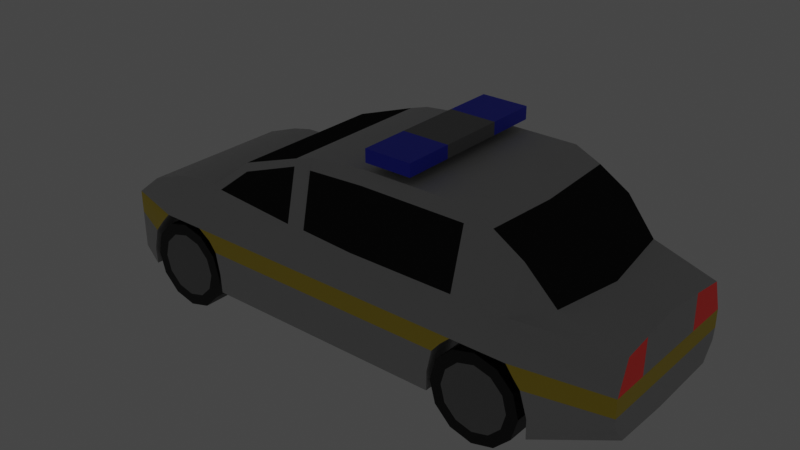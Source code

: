 # Source: police_car.blend  (saved by Blender 3.3.6; exported with 4.5.12 LTS)
import bpy
from mathutils import Matrix  # noqa: F401  (used for matrix-valued properties, if any)

bpy.ops.wm.read_factory_settings(use_empty=True)
scene = bpy.context.scene
scene.name = 'Scene'

# ---- collections
col_collection = bpy.data.collections.new('Collection'); scene.collection.children.link(col_collection)

# ---- materials (node trees are filled in below, after node groups)
mat_material_001 = bpy.data.materials.new('Material.001')
mat_material_001.use_transparent_shadow = False
mat_material_004 = bpy.data.materials.new('Material.004')
mat_material_004.use_transparent_shadow = False
mat_material_005 = bpy.data.materials.new('Material.005')
mat_material_005.use_transparent_shadow = False
mat_material_006 = bpy.data.materials.new('Material.006')
mat_material_006.use_transparent_shadow = False
mat_material_007 = bpy.data.materials.new('Material.007')
mat_material_007.use_transparent_shadow = False
mat_material_003 = bpy.data.materials.new('Material.003')
mat_material_003.use_transparent_shadow = False
mat_gray = bpy.data.materials.new('gray')
mat_gray.use_transparent_shadow = False
mat_material_002 = bpy.data.materials.new('Material.002')
mat_material_002.use_transparent_shadow = False
mat_blue = bpy.data.materials.new('blue')
mat_blue.use_transparent_shadow = False

# ---- node groups
ng_auto_smooth = bpy.data.node_groups.new('Auto Smooth', 'GeometryNodeTree')
_s = ng_auto_smooth.interface.new_socket(name='Geometry', in_out='OUTPUT', socket_type='NodeSocketGeometry')
_s = ng_auto_smooth.interface.new_socket(name='Geometry', in_out='INPUT', socket_type='NodeSocketGeometry')
_s = ng_auto_smooth.interface.new_socket(name='Angle', in_out='INPUT', socket_type='NodeSocketFloat')
_s.subtype = 'ANGLE'
_s.min_value = 0.0
_s.max_value = 3.142
ng_auto_smooth.is_modifier = True
_N = ng_auto_smooth.nodes; _L = ng_auto_smooth.links
n0 = _N.new('NodeGroupOutput'); n0.name = 'Group Output'; n0.location = (480, -100)
n1 = _N.new('NodeGroupInput'); n1.name = 'Group Input'; n1.location = (-420, -300)
n2 = _N.new('NodeGroupInput'); n2.name = 'Group Input.001'; n2.location = (-60, -100)
n3 = _N.new('GeometryNodeSetShadeSmooth'); n3.name = 'Set Shade Smooth'; n3.location = (120, -100)
n3.domain = 'EDGE'
n4 = _N.new('GeometryNodeSetShadeSmooth'); n4.name = 'Set Shade Smooth.001'; n4.location = (300, -100)
n5 = _N.new('GeometryNodeInputMeshEdgeAngle'); n5.name = 'Edge Angle'; n5.location = (-420, -220)
n6 = _N.new('GeometryNodeInputEdgeSmooth'); n6.name = 'Is Edge Smooth'; n6.location = (-60, -160)
n7 = _N.new('GeometryNodeInputShadeSmooth'); n7.name = 'Is Face Smooth'; n7.location = (-240, -340)
n8 = _N.new('FunctionNodeBooleanMath'); n8.name = 'Boolean Math'; n8.location = (-60, -220)
n9 = _N.new('FunctionNodeCompare'); n9.name = 'Compare'; n9.location = (-240, -180)
n9.operation = 'LESS_EQUAL'
_L.new(n5.outputs[0], n9.inputs[0])
_L.new(n4.outputs[0], n0.inputs[0])
_L.new(n1.outputs[1], n9.inputs[1])
_L.new(n9.outputs[0], n8.inputs[0])
_L.new(n7.outputs[0], n8.inputs[1])
_L.new(n2.outputs[0], n3.inputs[0])
_L.new(n6.outputs[0], n3.inputs[1])
_L.new(n3.outputs[0], n4.inputs[0])
_L.new(n8.outputs[0], n3.inputs[2])
n0.is_active_output = True

# ---- material node trees
mat_material_001.use_nodes = True; mat_material_001.node_tree.nodes.clear()
_N = mat_material_001.node_tree.nodes; _L = mat_material_001.node_tree.links
n0 = _N.new('ShaderNodeBsdfPrincipled'); n0.name = 'Principled BSDF'; n0.location = (10, 300)
n0.distribution = 'GGX'
n0.subsurface_method = 'RANDOM_WALK_SKIN'
n0.inputs[0].default_value = (0.4969, 0.4969, 0.4969, 1.0)
n0.inputs[3].default_value = 1.45
n0.inputs[27].default_value = (0.0, 0.0, 0.0, 1.0)
n0.inputs[28].default_value = 1.0
n1 = _N.new('ShaderNodeOutputMaterial'); n1.name = 'Material Output'; n1.location = (300, 300)
_L.new(n0.outputs[0], n1.inputs[0])
n1.is_active_output = True
mat_material_004.use_nodes = True; mat_material_004.node_tree.nodes.clear()
_N = mat_material_004.node_tree.nodes; _L = mat_material_004.node_tree.links
n0 = _N.new('ShaderNodeBsdfPrincipled'); n0.name = 'Principled BSDF'; n0.location = (10, 300)
n0.distribution = 'GGX'
n0.subsurface_method = 'RANDOM_WALK_SKIN'
n0.inputs[0].default_value = (0.02038, 0.02038, 0.02038, 1.0)
n0.inputs[2].default_value = 0.0
n0.inputs[3].default_value = 1.45
n0.inputs[13].default_value = 0.0
n0.inputs[27].default_value = (0.0, 0.0, 0.0, 1.0)
n0.inputs[28].default_value = 1.0
n1 = _N.new('ShaderNodeOutputMaterial'); n1.name = 'Material Output'; n1.location = (300, 300)
_L.new(n0.outputs[0], n1.inputs[0])
n1.is_active_output = True
mat_material_005.use_nodes = True; mat_material_005.node_tree.nodes.clear()
_N = mat_material_005.node_tree.nodes; _L = mat_material_005.node_tree.links
n0 = _N.new('ShaderNodeBsdfPrincipled'); n0.name = 'Principled BSDF'; n0.location = (10, 300)
n0.distribution = 'GGX'
n0.subsurface_method = 'RANDOM_WALK_SKIN'
n0.inputs[0].default_value = (0.8, 0.6038, 0.03945, 1.0)
n0.inputs[3].default_value = 1.45
n0.inputs[27].default_value = (0.0, 0.0, 0.0, 1.0)
n0.inputs[28].default_value = 1.0
n1 = _N.new('ShaderNodeOutputMaterial'); n1.name = 'Material Output'; n1.location = (300, 300)
_L.new(n0.outputs[0], n1.inputs[0])
n1.is_active_output = True
mat_material_006.use_nodes = True; mat_material_006.node_tree.nodes.clear()
_N = mat_material_006.node_tree.nodes; _L = mat_material_006.node_tree.links
n0 = _N.new('ShaderNodeBsdfPrincipled'); n0.name = 'Principled BSDF'; n0.location = (10, 300)
n0.distribution = 'GGX'
n0.subsurface_method = 'RANDOM_WALK_SKIN'
n0.inputs[3].default_value = 1.45
n0.inputs[28].default_value = 1.0
n1 = _N.new('ShaderNodeOutputMaterial'); n1.name = 'Material Output'; n1.location = (300, 300)
_L.new(n0.outputs[0], n1.inputs[0])
n1.is_active_output = True
mat_material_007.use_nodes = True; mat_material_007.node_tree.nodes.clear()
_N = mat_material_007.node_tree.nodes; _L = mat_material_007.node_tree.links
n0 = _N.new('ShaderNodeBsdfPrincipled'); n0.name = 'Principled BSDF'; n0.location = (10, 300)
n0.distribution = 'GGX'
n0.subsurface_method = 'RANDOM_WALK_SKIN'
n0.inputs[0].default_value = (0.8, 0.001654, 0.0, 1.0)
n0.inputs[3].default_value = 1.45
n0.inputs[27].default_value = (0.05497, 0.004377, 0.003485, 1.0)
n0.inputs[28].default_value = 1.0
n1 = _N.new('ShaderNodeOutputMaterial'); n1.name = 'Material Output'; n1.location = (300, 300)
_L.new(n0.outputs[0], n1.inputs[0])
n1.is_active_output = True
mat_material_003.use_nodes = True; mat_material_003.node_tree.nodes.clear()
_N = mat_material_003.node_tree.nodes; _L = mat_material_003.node_tree.links
n0 = _N.new('ShaderNodeBsdfPrincipled'); n0.name = 'Principled BSDF'; n0.location = (10, 300)
n0.distribution = 'GGX'
n0.subsurface_method = 'RANDOM_WALK_SKIN'
n0.inputs[0].default_value = (0.0, 0.0, 0.0, 1.0)
n0.inputs[3].default_value = 1.45
n0.inputs[27].default_value = (0.0, 0.0, 0.0, 1.0)
n0.inputs[28].default_value = 1.0
n1 = _N.new('ShaderNodeOutputMaterial'); n1.name = 'Material Output'; n1.location = (300, 300)
_L.new(n0.outputs[0], n1.inputs[0])
n1.is_active_output = True
mat_gray.use_nodes = True; mat_gray.node_tree.nodes.clear()
_N = mat_gray.node_tree.nodes; _L = mat_gray.node_tree.links
n0 = _N.new('ShaderNodeBsdfPrincipled'); n0.name = 'Principled BSDF'; n0.location = (10, 300)
n0.distribution = 'GGX'
n0.subsurface_method = 'RANDOM_WALK_SKIN'
n0.inputs[0].default_value = (0.2462, 0.2462, 0.2462, 1.0)
n0.inputs[3].default_value = 1.45
n0.inputs[27].default_value = (0.0, 0.0, 0.0, 1.0)
n0.inputs[28].default_value = 1.0
n1 = _N.new('ShaderNodeOutputMaterial'); n1.name = 'Material Output'; n1.location = (300, 300)
_L.new(n0.outputs[0], n1.inputs[0])
n1.is_active_output = True
mat_material_002.use_nodes = True; mat_material_002.node_tree.nodes.clear()
_N = mat_material_002.node_tree.nodes; _L = mat_material_002.node_tree.links
n0 = _N.new('ShaderNodeBsdfPrincipled'); n0.name = 'Principled BSDF'; n0.location = (10, 300)
n0.distribution = 'GGX'
n0.subsurface_method = 'RANDOM_WALK_SKIN'
n0.inputs[0].default_value = (0.2019, 0.2019, 0.2019, 1.0)
n0.inputs[3].default_value = 1.45
n0.inputs[27].default_value = (0.0, 0.0, 0.0, 1.0)
n0.inputs[28].default_value = 1.0
n1 = _N.new('ShaderNodeOutputMaterial'); n1.name = 'Material Output'; n1.location = (300, 300)
_L.new(n0.outputs[0], n1.inputs[0])
n1.is_active_output = True
mat_blue.use_nodes = True; mat_blue.node_tree.nodes.clear()
_N = mat_blue.node_tree.nodes; _L = mat_blue.node_tree.links
n0 = _N.new('ShaderNodeBsdfPrincipled'); n0.name = 'Principled BSDF'; n0.location = (10, 300)
n0.distribution = 'GGX'
n0.subsurface_method = 'RANDOM_WALK_SKIN'
n0.inputs[0].default_value = (0.0217, 0.03778, 0.8, 1.0)
n0.inputs[3].default_value = 1.45
n0.inputs[27].default_value = (0.0, 0.0, 0.0, 1.0)
n0.inputs[28].default_value = 1.0
n1 = _N.new('ShaderNodeOutputMaterial'); n1.name = 'Material Output'; n1.location = (300, 300)
_L.new(n0.outputs[0], n1.inputs[0])
n1.is_active_output = True

# ---- world
world_world = bpy.data.worlds.new('World'); scene.world = world_world
world_world.use_nodes = True; world_world.node_tree.nodes.clear()
_N = world_world.node_tree.nodes; _L = world_world.node_tree.links
n0 = _N.new('ShaderNodeOutputWorld'); n0.name = 'World Output'; n0.location = (300, 300)
n1 = _N.new('ShaderNodeBackground'); n1.name = 'Background'; n1.location = (10, 300)
n1.inputs[0].default_value = (0.05088, 0.05088, 0.05088, 1.0)
_L.new(n1.outputs[0], n0.inputs[0])
n0.is_active_output = True
world_world.color = (0.05088, 0.05088, 0.05088)
world_world.use_sun_shadow = False
world_world.sun_shadow_jitter_overblur = 0.0

# ---- meshes
me_cube_001 = bpy.data.meshes.new('Cube.001')
me_cube_001.from_pydata([(0.3197, -0.6713, -0.5727), (0.9675, -0.6713, -0.05986), (0.3197, 0.6483, -0.5727), (0.9675, 0.6483, -0.05986), (1.769, -1.0, -0.5727), (1.769, -0.6713, 0.2284), (1.769, 0.6483, -0.5727), (1.769, 0.6483, 0.2284), (0.3197, -0.6713, -0.8041), (0.3197, 0.6483, -0.8041), (1.552, -1.0, -0.8041), (1.552, 0.6483, -0.8041), (0.3197, -0.6713, -1.103), (0.3197, 0.6483, -1.103), (1.307, -1.0, -1.103), (1.307, 0.6483, -1.103), (0.3197, -0.6713, -1.607), (0.3197, 0.6483, -1.607), (1.184, -1.0, -1.607), (1.184, 0.6483, -1.607), (0.3197, -0.6713, -1.988), (0.3197, 0.6483, -1.988), (1.198, -1.0, -1.988), (1.198, 0.6483, -1.988), (2.273, -1.0, -0.5727), (2.273, -0.6713, 0.3388), (2.273, 0.6483, -0.5727), (2.273, 0.6483, 0.3388), (2.79, -1.0, -0.5727), (2.943, -0.6713, 0.3588), (2.79, 0.6483, -0.5727), (2.61, 0.6483, 0.3588), (5.43, -1.0, -0.5727), (5.441, -0.9175, 0.3588), (3.991, -0.6495, 1.168), (3.991, 0.6483, 1.168), (5.43, -0.6495, 1.668), (5.43, 0.6483, 1.668), (3.089, -1.0, -0.7769), (3.089, 0.6483, -0.7769), (5.43, -1.0, -0.7769), (3.266, -1.0, -1.008), (3.266, 0.6483, -1.008), (5.43, -1.0, -1.008), (3.362, -1.0, -1.512), (3.362, 0.6483, -1.512), (5.43, -1.0, -1.512), (3.389, -1.0, -1.947), (3.389, 0.6483, -1.947), (5.43, -1.0, -1.947), (5.43, 0.6483, -1.947), (7.192, -1.0, -0.5727), (7.192, -1.0, 0.3588), (7.192, -0.6495, 1.94), (7.192, 0.6483, 1.94), (7.192, -1.0, -0.7769), (7.192, -1.0, -1.008), (7.192, -1.0, -1.512), (7.192, -1.0, -1.947), (7.192, 0.6483, -1.947), (9.587, -1.0, -0.5727), (9.587, -1.0, 0.3588), (9.587, 0.6483, -0.5727), (9.587, -0.6495, 1.94), (9.587, 0.6483, 1.94), (9.37, -1.0, -0.7769), (9.37, 0.6483, -0.7769), (9.179, -1.0, -1.008), (9.179, 0.6483, -1.008), (9.07, -1.0, -1.512), (9.07, 0.6483, -1.512), (9.07, -1.0, -1.947), (9.07, 0.6483, -1.947), (10.15, -1.0, -0.5727), (10.15, -1.0, 0.3588), (10.15, 0.6483, -0.5727), (10.15, -0.6495, 1.681), (10.26, 0.6483, 1.681), (10.82, -1.0, -0.5727), (10.82, -1.0, 0.3588), (10.82, 0.6483, -0.5727), (10.82, -0.6495, 1.268), (10.93, 0.6483, 1.268), (12.86, -0.7313, -0.5791), (12.86, -0.5271, 0.1332), (12.86, 0.6483, -0.5727), (12.86, 0.6483, 0.3588), (11.48, -0.5782, 0.5294), (11.76, 0.6483, 0.5294), (10.99, -1.0, -0.8041), (10.99, 0.6483, -0.8041), (12.86, -0.7313, -0.8037), (12.86, 0.6483, -0.8041), (11.15, -1.0, -0.9946), (11.15, 0.6483, -0.9946), (12.86, -0.7313, -0.9886), (12.86, 0.6483, -0.9946), (11.32, -1.0, -1.539), (11.32, 0.6483, -1.539), (12.86, -0.6958, -1.252), (12.86, 0.6483, -1.252), (11.33, -1.0, -1.974), (11.33, 0.6483, -1.974), (12.86, -0.4598, -1.631), (12.86, 0.6483, -1.688), (0.3197, 2.246, -0.5727), (0.9675, 2.246, -0.05986), (1.769, 2.574, -0.5727), (1.769, 2.246, 0.2284), (0.3197, 2.246, -0.8041), (1.552, 2.574, -0.8041), (0.3197, 2.246, -1.103), (1.307, 2.574, -1.103), (0.3197, 2.246, -1.607), (1.184, 2.574, -1.607), (0.3197, 2.246, -1.988), (1.198, 2.574, -1.988), (2.273, 2.574, -0.5727), (2.273, 2.246, 0.3388), (2.79, 2.574, -0.5727), (2.943, 2.246, 0.3588), (5.43, 2.574, -0.5727), (5.441, 2.492, 0.3588), (3.991, 2.224, 1.168), (5.43, 2.224, 1.668), (3.089, 2.574, -0.7769), (5.43, 2.574, -0.7769), (3.266, 2.574, -1.008), (5.43, 2.574, -1.008), (3.362, 2.574, -1.512), (5.43, 2.574, -1.512), (3.389, 2.574, -1.947), (5.43, 2.574, -1.947), (7.192, 2.574, -0.5727), (7.192, 2.574, 0.3588), (7.192, 2.224, 1.94), (7.192, 2.574, -0.7769), (7.192, 2.574, -1.008), (7.192, 2.574, -1.512), (7.192, 2.574, -1.947), (9.587, 2.574, -0.5727), (9.587, 2.574, 0.3588), (9.587, 2.224, 1.94), (9.37, 2.574, -0.7769), (9.179, 2.574, -1.008), (9.07, 2.574, -1.512), (9.07, 2.574, -1.947), (10.15, 2.574, -0.5727), (10.15, 2.574, 0.3588), (10.15, 2.224, 1.681), (10.82, 2.574, -0.5727), (10.82, 2.574, 0.3588), (10.82, 2.224, 1.268), (12.86, 2.306, -0.5791), (12.86, 2.101, 0.1332), (11.48, 2.153, 0.5294), (10.99, 2.574, -0.8041), (12.86, 2.306, -0.8037), (11.15, 2.574, -0.9946), (12.86, 2.306, -0.9886), (11.32, 2.574, -1.539), (12.86, 2.27, -1.252), (11.33, 2.574, -1.974), (12.86, 2.034, -1.631), (5.879, 0.6483, 1.804), (5.879, -1.0, -1.947), (5.879, 0.6483, -1.947), (5.868, -0.9175, 0.3588), (5.879, -1.0, -0.5727), (5.879, -0.6495, 1.804), (5.879, -1.0, -1.512), (5.879, -1.0, -1.008), (5.879, -1.0, -0.7769), (5.879, 2.224, 1.804), (5.879, 2.574, -1.947), (5.868, 2.492, 0.3588), (5.879, 2.574, -0.5727), (5.879, 2.574, -0.7769), (5.879, 2.574, -1.008), (5.879, 2.574, -1.512), (0.3197, -0.1998, -0.5727), (0.3197, -0.1998, -0.8041), (0.3197, -0.1998, -1.103), (0.3197, 1.635, -0.8041), (0.3197, 1.635, -1.103), (0.3197, 1.635, -0.5727), (12.86, 1.462, 0.2393), (12.86, 1.477, -0.5759), (12.86, -0.0415, -0.5759), (12.86, -0.02663, 0.2258), (7.192, -0.7206, 1.637), (9.587, -0.7206, 1.637), (7.192, 2.295, 1.637), (9.587, 2.295, 1.637), (5.879, 2.295, 1.569), (5.879, -0.7206, 1.569), (3.222, -0.7326, 0.3588), (5.43, -0.6993, 1.516), (3.222, 2.307, 0.3588), (5.43, 2.274, 1.516), (4.059, 2.29, 1.015), (4.059, -0.7155, 1.015), (4.331, -0.8251, 0.3588), (4.331, 2.399, 0.3588)], [], [(0, 1, 3, 2, 180), (104, 102, 162, 163), (5, 4, 24, 25), (6, 4, 10, 11), (7, 3, 1, 5), (11, 10, 14, 15), (4, 0, 8, 10), (48, 45, 129, 131), (180, 2, 9, 181), (12, 182, 13, 17, 16), (181, 9, 13, 182), (10, 8, 12, 14), (64, 77, 149, 142), (18, 16, 20, 22), (14, 12, 16, 18), (92, 96, 159, 157), (15, 14, 18, 19), (21, 23, 22, 20), (7, 27, 118, 108), (19, 18, 22, 23), (16, 17, 21, 20), (23, 21, 115, 116), (4, 6, 26, 24), (7, 5, 25, 27), (166, 50, 132, 174), (29, 28, 32, 33, 202, 196), (25, 24, 28, 29), (24, 26, 30, 28), (27, 25, 29, 31), (62, 66, 143, 140), (26, 6, 107, 117), (195, 167, 52, 190), (77, 82, 152, 149), (35, 34, 36, 37), (50, 48, 131, 132), (31, 29, 34, 35), (197, 201, 202, 33), (80, 75, 147, 150), (28, 30, 39, 38), (32, 28, 38, 40), (42, 39, 125, 127), (43, 41, 44, 46), (98, 94, 158, 160), (40, 38, 41, 43), (38, 39, 42, 41), (82, 88, 155, 152), (41, 42, 45, 44), (15, 19, 114, 112), (165, 166, 59, 58), (47, 48, 50, 49), (167, 168, 51, 52), (46, 44, 47, 49), (44, 45, 48, 47), (58, 59, 72, 71), (96, 100, 161, 159), (164, 54, 135, 173), (31, 35, 123, 120), (56, 57, 69, 67), (190, 52, 61, 191), (183, 185, 105, 109), (70, 72, 146, 145), (171, 170, 57, 56), (172, 171, 56, 55), (168, 172, 55, 51), (170, 165, 58, 57), (164, 169, 53, 54), (88, 86, 186, 154, 155), (64, 63, 76, 77), (63, 191, 61, 74, 76), (62, 60, 65, 66), (66, 65, 67, 68), (68, 67, 69, 70), (70, 69, 71, 72), (51, 55, 65, 60), (17, 13, 184, 111, 113), (52, 51, 60, 61), (57, 58, 71, 69), (3, 7, 108, 106), (54, 53, 63, 64), (55, 56, 67, 65), (90, 80, 150, 156), (45, 42, 127, 129), (35, 37, 124, 123), (85, 92, 157, 153, 187), (6, 11, 110, 107), (61, 60, 73, 74), (60, 62, 75, 73), (82, 81, 87, 88), (81, 79, 87), (74, 73, 78, 79), (73, 75, 80, 78), (76, 74, 79, 81), (77, 76, 81, 82), (188, 189, 84, 83), (84, 189, 86, 88, 87), (68, 70, 145, 144), (30, 26, 117, 119), (79, 78, 83, 84), (85, 188, 83, 91, 92), (2, 3, 106, 105, 185), (21, 17, 113, 115), (78, 80, 90, 89), (83, 78, 89, 91), (95, 93, 97, 99), (89, 90, 94, 93), (91, 89, 93, 95), (92, 91, 95, 96), (27, 31, 120, 118), (96, 95, 99, 100), (54, 64, 142, 135), (93, 94, 98, 97), (101, 102, 104, 103), (97, 98, 102, 101), (99, 97, 101, 103), (100, 99, 103, 104), (108, 107, 106), (105, 107, 110, 109), (109, 110, 112, 111), (111, 112, 114, 113), (113, 114, 116, 115), (117, 118, 120, 119), (107, 108, 118, 117), (178, 177, 136, 137), (119, 121, 126, 125), (119, 120, 198, 203, 122, 121), (124, 199, 200, 123), (125, 126, 128, 127), (177, 176, 133, 136), (194, 173, 135, 192), (129, 130, 132, 131), (127, 128, 130, 129), (136, 133, 140, 143), (138, 137, 144, 145), (133, 134, 141, 140), (174, 179, 138, 139), (176, 175, 134, 133), (179, 178, 137, 138), (139, 138, 145, 146), (137, 136, 143, 144), (192, 135, 142, 193), (148, 149, 152, 151), (147, 148, 151, 150), (140, 141, 148, 147), (141, 193, 142, 149, 148), (150, 151, 154, 153), (156, 157, 159, 158), (150, 153, 157, 156), (160, 161, 163, 162), (158, 159, 161, 160), (72, 59, 139, 146), (11, 15, 112, 110), (94, 90, 156, 158), (184, 183, 109, 111), (66, 68, 144, 143), (75, 62, 140, 147), (100, 104, 163, 161), (186, 187, 153, 154), (39, 30, 119, 125), (102, 98, 160, 162), (19, 23, 116, 114), (152, 155, 151), (154, 151, 155), (84, 87, 79), (4, 5, 1), (1, 0, 4), (105, 106, 107), (130, 128, 178, 179), (121, 122, 175, 176), (132, 130, 179, 174), (122, 199, 124, 173, 194, 175), (126, 121, 176, 177), (128, 126, 177, 178), (37, 36, 169, 164), (46, 49, 165, 170), (32, 40, 172, 168), (40, 43, 171, 172), (43, 46, 170, 171), (37, 164, 173, 124), (33, 32, 168, 167), (49, 50, 166, 165), (36, 197, 33, 167, 195, 169), (59, 166, 174, 139), (13, 9, 183, 184), (9, 2, 185, 183), (8, 181, 182, 12), (0, 180, 181, 8), (86, 85, 187, 186), (85, 86, 189, 188), (134, 192, 193, 141), (175, 194, 192, 134), (53, 190, 191, 63), (169, 195, 190, 53), (196, 202, 201), (198, 120, 123, 200), (36, 34, 201, 197), (196, 201, 34, 29), (122, 203, 200, 199), (203, 198, 200)])
me_cube_001.polygons.foreach_set('use_smooth', [True] * 198)
me_cube_001.polygons.foreach_set('material_index', [0, 0, 0, 0, 0, 0, 2, 0, 0, 0, 0, 2, 0, 0, 0, 2, 0, 0, 0, 0, 0, 0, 0, 0, 0, 0, 0, 0, 0, 0, 0, 1, 1, 1, 0, 1, 1, 0, 0, 2, 0, 0, 0, 2, 0, 1, 0, 0, 0, 0, 0, 0, 0, 0, 0, 0, 1, 0, 1, 3, 0, 0, 2, 2, 0, 0, 0, 0, 0, 0, 0, 0, 0, 2, 0, 0, 0, 0, 0, 2, 0, 0, 1, 2, 0, 0, 0, 1, 0, 0, 0, 0, 1, 4, 0, 0, 0, 0, 2, 0, 0, 0, 2, 0, 0, 2, 2, 0, 0, 0, 0, 0, 0, 0, 0, 0, 2, 2, 0, 0, 0, 0, 2, 2, 0, 0, 2, 2, 0, 0, 0, 2, 0, 0, 0, 0, 0, 0, 2, 0, 0, 0, 0, 0, 0, 2, 2, 0, 0, 0, 0, 0, 3, 0, 0, 0, 4, 0, 0, 0, 0, 0, 0, 0, 0, 0, 0, 0, 0, 0, 2, 2, 0, 0, 2, 2, 0, 0, 0, 0, 0, 0, 0, 0, 3, 3, 0, 0, 1, 1, 0, 0, 1, 0, 0, 0, 1, 1])
_k = {(4, 10): 1.0, (10, 14): 1.0, (14, 18): 1.0, (18, 22): 1.0, (4, 24): 1.0, (24, 28): 1.0, (28, 38): 1.0, (38, 41): 1.0, (41, 44): 1.0, (44, 47): 1.0, (88, 155): 1.0, (60, 65): 1.0, (65, 67): 1.0, (67, 69): 1.0, (69, 71): 1.0, (60, 73): 1.0, (73, 78): 1.0, (87, 88): 1.0, (78, 89): 1.0, (89, 93): 1.0, (93, 97): 1.0, (97, 101): 1.0, (107, 110): 1.0, (110, 112): 1.0, (112, 114): 1.0, (114, 116): 1.0, (107, 117): 1.0, (117, 119): 1.0, (119, 125): 1.0, (125, 127): 1.0, (127, 129): 1.0, (129, 131): 1.0, (140, 143): 1.0, (143, 144): 1.0, (144, 145): 1.0, (145, 146): 1.0, (140, 147): 1.0, (147, 150): 1.0, (150, 156): 1.0, (156, 158): 1.0, (158, 160): 1.0, (160, 162): 1.0}
me_cube_001.attributes.new('crease_edge', 'FLOAT', 'EDGE').data.foreach_set('value', [_k.get((min(e.vertices), max(e.vertices)), 0.0) for e in me_cube_001.edges])
_uv = me_cube_001.uv_layers.new(name='UVMap')
_uv.uv.foreach_set('vector', [0.375, 0.0, 0.625, 0.0, 0.625, 0.25, 0.375, 0.25, 0.375, 0.125, 0.375, 0.5, 0.375, 0.5, 0.375, 0.5, 0.375, 0.5, 0.625, 0.75, 0.375, 0.75, 0.375, 0.75, 0.625, 0.75, 0.375, 0.5, 0.375, 0.75, 0.375, 0.75, 0.375, 0.5, 0.625, 0.5, 0.875, 0.5, 0.875, 0.75, 0.625, 0.75, 0.375, 0.5, 0.375, 0.75, 0.375, 0.75, 0.375, 0.5, 0.375, 0.75, 0.375, 1.0, 0.375, 1.0, 0.375, 0.75, 0.375, 0.5, 0.375, 0.5, 0.375, 0.5, 0.375, 0.5, 0.375, 0.125, 0.375, 0.25, 0.375, 0.25, 0.375, 0.125, 0.375, 0.0, 0.375, 0.125, 0.375, 0.25, 0.375, 0.25, 0.375, 0.0, 0.375, 0.125, 0.375, 0.25, 0.375, 0.25, 0.375, 0.125, 0.375, 0.75, 0.375, 1.0, 0.375, 1.0, 0.375, 0.75, 0.625, 0.5, 0.625, 0.5, 0.625, 0.5, 0.625, 0.5, 0.375, 0.75, 0.375, 1.0, 0.375, 1.0, 0.375, 0.75, 0.375, 0.75, 0.375, 1.0, 0.375, 1.0, 0.375, 0.75, 0.375, 0.5, 0.375, 0.5, 0.375, 0.5, 0.375, 0.5, 0.375, 0.5, 0.375, 0.75, 0.375, 0.75, 0.375, 0.5, 0.125, 0.5, 0.375, 0.5, 0.375, 0.75, 0.125, 0.75, 0.625, 0.5, 0.625, 0.5, 0.625, 0.5, 0.625, 0.5, 0.375, 0.5, 0.375, 0.75, 0.375, 0.75, 0.375, 0.5, 0.375, 0.0, 0.375, 0.25, 0.375, 0.25, 0.375, 0.0, 0.375, 0.5, 0.125, 0.5, 0.125, 0.5, 0.375, 0.5, 0.375, 0.75, 0.375, 0.5, 0.375, 0.5, 0.375, 0.75, 0.625, 0.5, 0.625, 0.75, 0.625, 0.75, 0.625, 0.5, 0.375, 0.5, 0.375, 0.5, 0.375, 0.5, 0.375, 0.5, 0.625, 0.75, 0.375, 0.75, 0.375, 0.75, 0.625, 0.75, 0.625, 0.75, 0.625, 0.75, 0.625, 0.75, 0.375, 0.75, 0.375, 0.75, 0.625, 0.75, 0.375, 0.75, 0.375, 0.5, 0.375, 0.5, 0.375, 0.75, 0.625, 0.5, 0.625, 0.75, 0.625, 0.75, 0.625, 0.5, 0.375, 0.5, 0.375, 0.5, 0.375, 0.5, 0.375, 0.5, 0.375, 0.5, 0.375, 0.5, 0.375, 0.5, 0.375, 0.5, 0.625, 0.75, 0.625, 0.75, 0.625, 0.75, 0.625, 0.75, 0.625, 0.5, 0.625, 0.5, 0.625, 0.5, 0.625, 0.5, 0.625, 0.5, 0.625, 0.75, 0.625, 0.75, 0.625, 0.5, 0.375, 0.5, 0.375, 0.5, 0.375, 0.5, 0.375, 0.5, 0.625, 0.5, 0.625, 0.75, 0.625, 0.75, 0.625, 0.5, 0.625, 0.75, 0.625, 0.75, 0.625, 0.75, 0.625, 0.75, 0.375, 0.5, 0.375, 0.5, 0.375, 0.5, 0.375, 0.5, 0.375, 0.75, 0.375, 0.5, 0.375, 0.5, 0.375, 0.75, 0.375, 0.75, 0.375, 0.75, 0.375, 0.75, 0.375, 0.75, 0.375, 0.5, 0.375, 0.5, 0.375, 0.5, 0.375, 0.5, 0.375, 0.75, 0.375, 0.75, 0.375, 0.75, 0.375, 0.75, 0.375, 0.5, 0.375, 0.5, 0.375, 0.5, 0.375, 0.5, 0.375, 0.75, 0.375, 0.75, 0.375, 0.75, 0.375, 0.75, 0.375, 0.75, 0.375, 0.5, 0.375, 0.5, 0.375, 0.75, 0.625, 0.5, 0.625, 0.5, 0.625, 0.5, 0.625, 0.5, 0.375, 0.75, 0.375, 0.5, 0.375, 0.5, 0.375, 0.75, 0.375, 0.5, 0.375, 0.5, 0.375, 0.5, 0.375, 0.5, 0.375, 0.75, 0.375, 0.5, 0.375, 0.5, 0.375, 0.75, 0.375, 0.75, 0.375, 0.5, 0.375, 0.5, 0.375, 0.75, 0.625, 0.75, 0.375, 0.75, 0.375, 0.75, 0.625, 0.75, 0.375, 0.75, 0.375, 0.75, 0.375, 0.75, 0.375, 0.75, 0.375, 0.75, 0.375, 0.5, 0.375, 0.5, 0.375, 0.75, 0.375, 0.75, 0.375, 0.5, 0.375, 0.5, 0.375, 0.75, 0.375, 0.5, 0.375, 0.5, 0.375, 0.5, 0.375, 0.5, 0.625, 0.5, 0.625, 0.5, 0.625, 0.5, 0.625, 0.5, 0.625, 0.5, 0.625, 0.5, 0.625, 0.5, 0.625, 0.5, 0.375, 0.75, 0.375, 0.75, 0.375, 0.75, 0.375, 0.75, 0.625, 0.75, 0.625, 0.75, 0.625, 0.75, 0.625, 0.75, 0.375, 0.25, 0.375, 0.25, 0.375, 0.25, 0.375, 0.25, 0.375, 0.5, 0.375, 0.5, 0.375, 0.5, 0.375, 0.5, 0.375, 0.75, 0.375, 0.75, 0.375, 0.75, 0.375, 0.75, 0.375, 0.75, 0.375, 0.75, 0.375, 0.75, 0.375, 0.75, 0.375, 0.75, 0.375, 0.75, 0.375, 0.75, 0.375, 0.75, 0.375, 0.75, 0.375, 0.75, 0.375, 0.75, 0.375, 0.75, 0.625, 0.5, 0.625, 0.75, 0.625, 0.75, 0.625, 0.5, 0.625, 0.5, 0.625, 0.5, 0.625, 0.5, 0.625, 0.5, 0.625, 0.5, 0.625, 0.5, 0.625, 0.75, 0.625, 0.75, 0.625, 0.5, 0.625, 0.75, 0.625, 0.75, 0.625, 0.75, 0.625, 0.75, 0.625, 0.75, 0.375, 0.5, 0.375, 0.75, 0.375, 0.75, 0.375, 0.5, 0.375, 0.5, 0.375, 0.75, 0.375, 0.75, 0.375, 0.5, 0.375, 0.5, 0.375, 0.75, 0.375, 0.75, 0.375, 0.5, 0.375, 0.5, 0.375, 0.75, 0.375, 0.75, 0.375, 0.5, 0.375, 0.75, 0.375, 0.75, 0.375, 0.75, 0.375, 0.75, 0.375, 0.25, 0.375, 0.25, 0.375, 0.25, 0.375, 0.25, 0.375, 0.25, 0.625, 0.75, 0.375, 0.75, 0.375, 0.75, 0.625, 0.75, 0.375, 0.75, 0.375, 0.75, 0.375, 0.75, 0.375, 0.75, 0.875, 0.5, 0.625, 0.5, 0.625, 0.5, 0.875, 0.5, 0.625, 0.5, 0.625, 0.75, 0.625, 0.75, 0.625, 0.5, 0.375, 0.75, 0.375, 0.75, 0.375, 0.75, 0.375, 0.75, 0.375, 0.5, 0.375, 0.5, 0.375, 0.5, 0.375, 0.5, 0.375, 0.5, 0.375, 0.5, 0.375, 0.5, 0.375, 0.5, 0.625, 0.5, 0.625, 0.5, 0.625, 0.5, 0.625, 0.5, 0.375, 0.5, 0.375, 0.5, 0.375, 0.5, 0.375, 0.5, 0.375, 0.5, 0.375, 0.5, 0.375, 0.5, 0.375, 0.5, 0.375, 0.5, 0.625, 0.75, 0.375, 0.75, 0.375, 0.75, 0.625, 0.75, 0.375, 0.75, 0.375, 0.5, 0.375, 0.5, 0.375, 0.75, 0.625, 0.5, 0.625, 0.75, 0.625, 0.75, 0.625, 0.5, 0.625, 0.75, 0.625, 0.75, 0.625, 0.75, 0.625, 0.75, 0.375, 0.75, 0.375, 0.75, 0.625, 0.75, 0.375, 0.75, 0.375, 0.5, 0.375, 0.5, 0.375, 0.75, 0.625, 0.75, 0.625, 0.75, 0.625, 0.75, 0.625, 0.75, 0.625, 0.5, 0.625, 0.75, 0.625, 0.75, 0.625, 0.5, 0.375, 0.625, 0.625, 0.625, 0.625, 0.75, 0.375, 0.75, 0.625, 0.75, 0.625, 0.625, 0.625, 0.5, 0.625, 0.5, 0.625, 0.75, 0.375, 0.5, 0.375, 0.5, 0.375, 0.5, 0.375, 0.5, 0.375, 0.5, 0.375, 0.5, 0.375, 0.5, 0.375, 0.5, 0.625, 0.75, 0.375, 0.75, 0.375, 0.75, 0.625, 0.75, 0.375, 0.5, 0.375, 0.625, 0.375, 0.75, 0.375, 0.75, 0.375, 0.5, 0.375, 0.25, 0.625, 0.25, 0.625, 0.25, 0.375, 0.25, 0.375, 0.25, 0.375, 0.25, 0.375, 0.25, 0.375, 0.25, 0.375, 0.25, 0.375, 0.75, 0.375, 0.5, 0.375, 0.5, 0.375, 0.75, 0.375, 0.75, 0.375, 0.75, 0.375, 0.75, 0.375, 0.75, 0.375, 0.75, 0.375, 0.75, 0.375, 0.75, 0.375, 0.75, 0.375, 0.75, 0.375, 0.5, 0.375, 0.5, 0.375, 0.75, 0.375, 0.75, 0.375, 0.75, 0.375, 0.75, 0.375, 0.75, 0.375, 0.5, 0.375, 0.75, 0.375, 0.75, 0.375, 0.5, 0.625, 0.5, 0.625, 0.5, 0.625, 0.5, 0.625, 0.5, 0.375, 0.5, 0.375, 0.75, 0.375, 0.75, 0.375, 0.5, 0.625, 0.5, 0.625, 0.5, 0.625, 0.5, 0.625, 0.5, 0.375, 0.75, 0.375, 0.5, 0.375, 0.5, 0.375, 0.75, 0.375, 0.75, 0.375, 0.5, 0.375, 0.5, 0.375, 0.75, 0.375, 0.75, 0.375, 0.5, 0.375, 0.5, 0.375, 0.75, 0.375, 0.75, 0.375, 0.75, 0.375, 0.75, 0.375, 0.75, 0.375, 0.5, 0.375, 0.75, 0.375, 0.75, 0.375, 0.5, 0.625, 0.5, 0.375, 0.5, 0.875, 0.5, 0.375, 0.25, 0.375, 0.5, 0.375, 0.5, 0.375, 0.25, 0.375, 0.25, 0.375, 0.5, 0.375, 0.5, 0.375, 0.25, 0.375, 0.25, 0.375, 0.5, 0.375, 0.5, 0.375, 0.25, 0.375, 0.25, 0.375, 0.5, 0.375, 0.5, 0.375, 0.25, 0.375, 0.5, 0.625, 0.5, 0.625, 0.5, 0.375, 0.5, 0.375, 0.5, 0.625, 0.5, 0.625, 0.5, 0.375, 0.5, 0.375, 0.5, 0.375, 0.5, 0.375, 0.5, 0.375, 0.5, 0.375, 0.5, 0.375, 0.5, 0.375, 0.5, 0.375, 0.5, 0.375, 0.5, 0.625, 0.5, 0.625, 0.5, 0.625, 0.5, 0.625, 0.5, 0.375, 0.5, 0.625, 0.5, 0.625, 0.5, 0.625, 0.5, 0.625, 0.5, 0.375, 0.5, 0.375, 0.5, 0.375, 0.5, 0.375, 0.5, 0.375, 0.5, 0.375, 0.5, 0.375, 0.5, 0.375, 0.5, 0.625, 0.5, 0.625, 0.5, 0.625, 0.5, 0.625, 0.5, 0.375, 0.5, 0.375, 0.5, 0.375, 0.5, 0.375, 0.5, 0.375, 0.5, 0.375, 0.5, 0.375, 0.5, 0.375, 0.5, 0.375, 0.5, 0.375, 0.5, 0.375, 0.5, 0.375, 0.5, 0.375, 0.5, 0.375, 0.5, 0.375, 0.5, 0.375, 0.5, 0.375, 0.5, 0.625, 0.5, 0.625, 0.5, 0.375, 0.5, 0.375, 0.5, 0.375, 0.5, 0.375, 0.5, 0.375, 0.5, 0.375, 0.5, 0.625, 0.5, 0.625, 0.5, 0.375, 0.5, 0.375, 0.5, 0.375, 0.5, 0.375, 0.5, 0.375, 0.5, 0.375, 0.5, 0.375, 0.5, 0.375, 0.5, 0.375, 0.5, 0.375, 0.5, 0.375, 0.5, 0.375, 0.5, 0.375, 0.5, 0.625, 0.5, 0.625, 0.5, 0.625, 0.5, 0.625, 0.5, 0.625, 0.5, 0.625, 0.5, 0.625, 0.5, 0.625, 0.5, 0.375, 0.5, 0.625, 0.5, 0.625, 0.5, 0.375, 0.5, 0.375, 0.5, 0.625, 0.5, 0.625, 0.5, 0.375, 0.5, 0.625, 0.5, 0.625, 0.5, 0.625, 0.5, 0.625, 0.5, 0.625, 0.5, 0.375, 0.5, 0.625, 0.5, 0.625, 0.5, 0.375, 0.5, 0.375, 0.5, 0.375, 0.5, 0.375, 0.5, 0.375, 0.5, 0.375, 0.5, 0.375, 0.5, 0.375, 0.5, 0.375, 0.5, 0.375, 0.5, 0.375, 0.5, 0.375, 0.5, 0.375, 0.5, 0.375, 0.5, 0.375, 0.5, 0.375, 0.5, 0.375, 0.5, 0.375, 0.5, 0.375, 0.5, 0.375, 0.5, 0.375, 0.5, 0.375, 0.5, 0.375, 0.5, 0.375, 0.5, 0.375, 0.5, 0.375, 0.5, 0.375, 0.5, 0.375, 0.5, 0.375, 0.5, 0.375, 0.25, 0.375, 0.25, 0.375, 0.25, 0.375, 0.25, 0.375, 0.5, 0.375, 0.5, 0.375, 0.5, 0.375, 0.5, 0.375, 0.5, 0.375, 0.5, 0.375, 0.5, 0.375, 0.5, 0.375, 0.5, 0.375, 0.5, 0.375, 0.5, 0.375, 0.5, 0.625, 0.5, 0.375, 0.5, 0.375, 0.5, 0.625, 0.5, 0.375, 0.5, 0.375, 0.5, 0.375, 0.5, 0.375, 0.5, 0.375, 0.5, 0.375, 0.5, 0.375, 0.5, 0.375, 0.5, 0.375, 0.5, 0.375, 0.5, 0.375, 0.5, 0.375, 0.5, 0.625, 0.5, 0.625, 0.5, 0.625, 0.5, 0.625, 0.5, 0.625, 0.5, 0.625, 0.5, 0.625, 0.75, 0.625, 0.75, 0.625, 0.75, 0.375, 0.75, 0.625, 0.75, 0.875, 0.75, 0.875, 0.75, 0.375, 1.0, 0.375, 0.75, 0.375, 0.25, 0.875, 0.5, 0.375, 0.5, 0.375, 0.5, 0.375, 0.5, 0.375, 0.5, 0.375, 0.5, 0.375, 0.5, 0.625, 0.5, 0.625, 0.5, 0.375, 0.5, 0.375, 0.5, 0.375, 0.5, 0.375, 0.5, 0.375, 0.5, 0.625, 0.5, 0.625, 0.5, 0.625, 0.5, 0.625, 0.5, 0.625, 0.5, 0.625, 0.5, 0.375, 0.5, 0.375, 0.5, 0.375, 0.5, 0.375, 0.5, 0.375, 0.5, 0.375, 0.5, 0.375, 0.5, 0.375, 0.5, 0.625, 0.5, 0.625, 0.75, 0.625, 0.75, 0.625, 0.5, 0.375, 0.75, 0.375, 0.75, 0.375, 0.75, 0.375, 0.75, 0.375, 0.75, 0.375, 0.75, 0.375, 0.75, 0.375, 0.75, 0.375, 0.75, 0.375, 0.75, 0.375, 0.75, 0.375, 0.75, 0.375, 0.75, 0.375, 0.75, 0.375, 0.75, 0.375, 0.75, 0.625, 0.5, 0.625, 0.5, 0.625, 0.5, 0.625, 0.5, 0.625, 0.75, 0.375, 0.75, 0.375, 0.75, 0.625, 0.75, 0.375, 0.75, 0.375, 0.5, 0.375, 0.5, 0.375, 0.75, 0.625, 0.75, 0.625, 0.75, 0.625, 0.75, 0.625, 0.75, 0.625, 0.75, 0.625, 0.75, 0.375, 0.5, 0.375, 0.5, 0.375, 0.5, 0.375, 0.5, 0.375, 0.25, 0.375, 0.25, 0.375, 0.25, 0.375, 0.25, 0.375, 0.25, 0.375, 0.25, 0.375, 0.25, 0.375, 0.25, 0.375, 0.0, 0.375, 0.125, 0.375, 0.125, 0.375, 0.0, 0.375, 0.0, 0.375, 0.125, 0.375, 0.125, 0.375, 0.0, 0.625, 0.5, 0.375, 0.5, 0.375, 0.5, 0.625, 0.5, 0.375, 0.5, 0.625, 0.5, 0.625, 0.625, 0.375, 0.625, 0.625, 0.5, 0.625, 0.5, 0.625, 0.5, 0.625, 0.5, 0.625, 0.5, 0.625, 0.5, 0.625, 0.5, 0.625, 0.5, 0.625, 0.75, 0.625, 0.75, 0.625, 0.75, 0.625, 0.75, 0.625, 0.75, 0.625, 0.75, 0.625, 0.75, 0.625, 0.75, 0.625, 0.75, 0.625, 0.75, 0.625, 0.75, 0.625, 0.5, 0.625, 0.5, 0.625, 0.5, 0.625, 0.5, 0.625, 0.75, 0.625, 0.75, 0.625, 0.75, 0.625, 0.75, 0.625, 0.75, 0.625, 0.75, 0.625, 0.75, 0.625, 0.75, 0.625, 0.5, 0.625, 0.5, 0.625, 0.5, 0.625, 0.5, 0.625, 0.5, 0.625, 0.5, 0.625, 0.5])
me_cube_001.materials.append(mat_material_001)
me_cube_001.materials.append(mat_material_004)
me_cube_001.materials.append(mat_material_005)
me_cube_001.materials.append(mat_material_006)
me_cube_001.materials.append(mat_material_007)
me_cube_001.update()
me_cylinder_001 = bpy.data.meshes.new('Cylinder.001')
me_cylinder_001.from_pydata([(0.0, 1.0, 0.4176), (0.0, 1.0, 1.0), (0.5, 0.866, 0.4176), (0.5, 0.866, 1.0), (0.866, 0.5, 0.4176), (0.866, 0.5, 1.0), (1.0, 9.258e-08, 0.4176), (1.0, 0.0, 1.0), (0.866, -0.5, 0.4176), (0.866, -0.5, 1.0), (0.5, -0.866, 0.4176), (0.5, -0.866, 1.0), (0.0, -1.0, 0.4176), (0.0, -1.0, 1.0), (-0.5, -0.866, 0.4176), (-0.5, -0.866, 1.0), (-0.866, -0.5, 0.4176), (-0.866, -0.5, 1.0), (-1.0, 9.258e-08, 0.4176), (-1.0, 0.0, 1.0), (-0.866, 0.5, 0.4176), (-0.866, 0.5, 1.0), (-0.5, 0.866, 0.4176), (-0.5, 0.866, 1.0), (0.3701, 0.6411, 1.0), (-7.66e-08, 0.7402, 1.0), (0.6411, 0.3701, 1.0), (0.7402, 3.097e-08, 1.0), (0.6411, -0.3701, 1.0), (0.3701, -0.6411, 1.0), (-7.66e-08, -0.7402, 1.0), (-0.3701, -0.6411, 1.0), (-0.6411, -0.3701, 1.0), (-0.7402, 3.097e-08, 1.0), (-0.6411, 0.3701, 1.0), (-0.3701, 0.6411, 1.0)], [], [(0, 1, 3, 2), (2, 3, 5, 4), (4, 5, 7, 6), (6, 7, 9, 8), (8, 9, 11, 10), (10, 11, 13, 12), (12, 13, 15, 14), (14, 15, 17, 16), (16, 17, 19, 18), (18, 19, 21, 20), (17, 15, 31, 32), (20, 21, 23, 22), (22, 23, 1, 0), (0, 2, 4, 6, 8, 10, 12, 14, 16, 18, 20, 22), (24, 25, 35, 34, 33, 32, 31, 30, 29, 28, 27, 26), (15, 13, 30, 31), (13, 11, 29, 30), (11, 9, 28, 29), (9, 7, 27, 28), (1, 23, 35, 25), (3, 1, 25, 24), (7, 5, 26, 27), (23, 21, 34, 35), (5, 3, 24, 26), (21, 19, 33, 34), (19, 17, 32, 33)])
me_cylinder_001.polygons.foreach_set('material_index', [0, 0, 0, 0, 0, 0, 0, 0, 0, 0, 0, 0, 0, 0, 1, 0, 0, 0, 0, 0, 0, 0, 0, 0, 0, 0])
_uv = me_cylinder_001.uv_layers.new(name='UVMap')
_uv.uv.foreach_set('vector', [1.0, 0.5, 1.0, 1.0, 0.9167, 1.0, 0.9167, 0.5, 0.9167, 0.5, 0.9167, 1.0, 0.8333, 1.0, 0.8333, 0.5, 0.8333, 0.5, 0.8333, 1.0, 0.75, 1.0, 0.75, 0.5, 0.75, 0.5, 0.75, 1.0, 0.6667, 1.0, 0.6667, 0.5, 0.6667, 0.5, 0.6667, 1.0, 0.5833, 1.0, 0.5833, 0.5, 0.5833, 0.5, 0.5833, 1.0, 0.5, 1.0, 0.5, 0.5, 0.5, 0.5, 0.5, 1.0, 0.4167, 1.0, 0.4167, 0.5, 0.4167, 0.5, 0.4167, 1.0, 0.3333, 1.0, 0.3333, 0.5, 0.3333, 0.5, 0.3333, 1.0, 0.25, 1.0, 0.25, 0.5, 0.25, 0.5, 0.25, 1.0, 0.1667, 1.0, 0.1667, 0.5, 0.3333, 1.0, 0.4167, 1.0, 0.4167, 1.0, 0.3333, 1.0, 0.1667, 0.5, 0.1667, 1.0, 0.08333, 1.0, 0.08333, 0.5, 0.08333, 0.5, 0.08333, 1.0, 7.451e-08, 1.0, 7.451e-08, 0.5, 0.75, 0.49, 0.87, 0.4578, 0.9578, 0.37, 0.99, 0.25, 0.9578, 0.13, 0.87, 0.04215, 0.75, 0.01, 0.63, 0.04215, 0.5422, 0.13, 0.51, 0.25, 0.5422, 0.37, 0.63, 0.4578, 0.37, 0.4578, 0.25, 0.49, 0.13, 0.4578, 0.04215, 0.37, 0.01, 0.25, 0.04215, 0.13, 0.13, 0.04215, 0.25, 0.01, 0.37, 0.04215, 0.4578, 0.13, 0.49, 0.25, 0.4578, 0.37, 0.4167, 1.0, 0.5, 1.0, 0.5, 1.0, 0.4167, 1.0, 0.5, 1.0, 0.5833, 1.0, 0.5833, 1.0, 0.5, 1.0, 0.5833, 1.0, 0.6667, 1.0, 0.6667, 1.0, 0.5833, 1.0, 0.6667, 1.0, 0.75, 1.0, 0.75, 1.0, 0.6667, 1.0, 7.451e-08, 1.0, 0.08333, 1.0, 0.08333, 1.0, 7.451e-08, 1.0, 0.9167, 1.0, 1.0, 1.0, 1.0, 1.0, 0.9167, 1.0, 0.75, 1.0, 0.8333, 1.0, 0.8333, 1.0, 0.75, 1.0, 0.08333, 1.0, 0.1667, 1.0, 0.1667, 1.0, 0.08333, 1.0, 0.8333, 1.0, 0.9167, 1.0, 0.9167, 1.0, 0.8333, 1.0, 0.1667, 1.0, 0.25, 1.0, 0.25, 1.0, 0.1667, 1.0, 0.25, 1.0, 0.3333, 1.0, 0.3333, 1.0, 0.25, 1.0])
me_cylinder_001.materials.append(mat_material_003)
me_cylinder_001.materials.append(mat_gray)
me_cylinder_001.update()
me_cube_002 = bpy.data.meshes.new('Cube.002')
me_cube_002.from_pydata([(7.304, -0.739, 0.01935), (7.304, -0.739, 0.3041), (7.304, 0.739, 0.01935), (7.304, 0.739, 0.3041), (8.362, -0.739, 0.01935), (8.362, -0.739, 0.3041), (8.362, 0.739, 0.01935), (8.362, 0.739, 0.3041), (7.304, -1.836, 0.01935), (7.304, -1.836, 0.3041), (7.304, 1.836, 0.3041), (7.304, 1.836, 0.01935), (8.362, 1.836, 0.01935), (8.362, 1.836, 0.3041), (8.362, -1.836, 0.3041), (8.362, -1.836, 0.01935)], [], [(0, 1, 3, 2), (3, 7, 13, 10), (6, 7, 5, 4), (4, 5, 14, 15), (2, 6, 4, 0), (7, 3, 1, 5), (11, 10, 13, 12), (15, 14, 9, 8), (2, 3, 10, 11), (1, 0, 8, 9), (0, 4, 15, 8), (7, 6, 12, 13), (6, 2, 11, 12), (5, 1, 9, 14)])
me_cube_002.polygons.foreach_set('material_index', [0, 1, 0, 1, 0, 0, 1, 1, 1, 1, 0, 1, 0, 1])
_uv = me_cube_002.uv_layers.new(name='UVMap')
_uv.uv.foreach_set('vector', [0.375, 0.0, 0.625, 0.0, 0.625, 0.25, 0.375, 0.25, 0.875, 0.5, 0.625, 0.5, 0.625, 0.5, 0.875, 0.5, 0.375, 0.5, 0.625, 0.5, 0.625, 0.75, 0.375, 0.75, 0.375, 0.75, 0.625, 0.75, 0.625, 0.75, 0.375, 0.75, 0.125, 0.5, 0.375, 0.5, 0.375, 0.75, 0.125, 0.75, 0.625, 0.5, 0.875, 0.5, 0.875, 0.75, 0.625, 0.75, 0.375, 0.25, 0.625, 0.25, 0.625, 0.5, 0.375, 0.5, 0.375, 0.75, 0.625, 0.75, 0.625, 1.0, 0.375, 1.0, 0.375, 0.25, 0.625, 0.25, 0.625, 0.25, 0.375, 0.25, 0.625, 0.0, 0.375, 0.0, 0.375, 0.0, 0.625, 0.0, 0.125, 0.75, 0.375, 0.75, 0.375, 0.75, 0.125, 0.75, 0.625, 0.5, 0.375, 0.5, 0.375, 0.5, 0.625, 0.5, 0.375, 0.5, 0.125, 0.5, 0.125, 0.5, 0.375, 0.5, 0.625, 0.75, 0.875, 0.75, 0.875, 0.75, 0.625, 0.75])
me_cube_002.materials.append(mat_material_002)
me_cube_002.materials.append(mat_blue)
me_cube_002.update()
me_cylinder_004 = bpy.data.meshes.new('Cylinder.004')
me_cylinder_004.from_pydata([(0.0, 1.0, 0.4176), (0.0, 1.0, 1.0), (0.5, 0.866, 0.4176), (0.5, 0.866, 1.0), (0.866, 0.5, 0.4176), (0.866, 0.5, 1.0), (1.0, 9.258e-08, 0.4176), (1.0, 0.0, 1.0), (0.866, -0.5, 0.4176), (0.866, -0.5, 1.0), (0.5, -0.866, 0.4176), (0.5, -0.866, 1.0), (0.0, -1.0, 0.4176), (0.0, -1.0, 1.0), (-0.5, -0.866, 0.4176), (-0.5, -0.866, 1.0), (-0.866, -0.5, 0.4176), (-0.866, -0.5, 1.0), (-1.0, 9.258e-08, 0.4176), (-1.0, 0.0, 1.0), (-0.866, 0.5, 0.4176), (-0.866, 0.5, 1.0), (-0.5, 0.866, 0.4176), (-0.5, 0.866, 1.0), (0.3701, 0.6411, 1.0), (-7.66e-08, 0.7402, 1.0), (0.6411, 0.3701, 1.0), (0.7402, 3.097e-08, 1.0), (0.6411, -0.3701, 1.0), (0.3701, -0.6411, 1.0), (-7.66e-08, -0.7402, 1.0), (-0.3701, -0.6411, 1.0), (-0.6411, -0.3701, 1.0), (-0.7402, 3.097e-08, 1.0), (-0.6411, 0.3701, 1.0), (-0.3701, 0.6411, 1.0)], [], [(0, 1, 3, 2), (2, 3, 5, 4), (4, 5, 7, 6), (6, 7, 9, 8), (8, 9, 11, 10), (10, 11, 13, 12), (12, 13, 15, 14), (14, 15, 17, 16), (16, 17, 19, 18), (18, 19, 21, 20), (17, 15, 31, 32), (20, 21, 23, 22), (22, 23, 1, 0), (0, 2, 4, 6, 8, 10, 12, 14, 16, 18, 20, 22), (24, 25, 35, 34, 33, 32, 31, 30, 29, 28, 27, 26), (15, 13, 30, 31), (13, 11, 29, 30), (11, 9, 28, 29), (9, 7, 27, 28), (1, 23, 35, 25), (3, 1, 25, 24), (7, 5, 26, 27), (23, 21, 34, 35), (5, 3, 24, 26), (21, 19, 33, 34), (19, 17, 32, 33)])
me_cylinder_004.polygons.foreach_set('material_index', [0, 0, 0, 0, 0, 0, 0, 0, 0, 0, 0, 0, 0, 0, 1, 0, 0, 0, 0, 0, 0, 0, 0, 0, 0, 0])
_uv = me_cylinder_004.uv_layers.new(name='UVMap')
_uv.uv.foreach_set('vector', [1.0, 0.5, 1.0, 1.0, 0.9167, 1.0, 0.9167, 0.5, 0.9167, 0.5, 0.9167, 1.0, 0.8333, 1.0, 0.8333, 0.5, 0.8333, 0.5, 0.8333, 1.0, 0.75, 1.0, 0.75, 0.5, 0.75, 0.5, 0.75, 1.0, 0.6667, 1.0, 0.6667, 0.5, 0.6667, 0.5, 0.6667, 1.0, 0.5833, 1.0, 0.5833, 0.5, 0.5833, 0.5, 0.5833, 1.0, 0.5, 1.0, 0.5, 0.5, 0.5, 0.5, 0.5, 1.0, 0.4167, 1.0, 0.4167, 0.5, 0.4167, 0.5, 0.4167, 1.0, 0.3333, 1.0, 0.3333, 0.5, 0.3333, 0.5, 0.3333, 1.0, 0.25, 1.0, 0.25, 0.5, 0.25, 0.5, 0.25, 1.0, 0.1667, 1.0, 0.1667, 0.5, 0.3333, 1.0, 0.4167, 1.0, 0.4167, 1.0, 0.3333, 1.0, 0.1667, 0.5, 0.1667, 1.0, 0.08333, 1.0, 0.08333, 0.5, 0.08333, 0.5, 0.08333, 1.0, 7.451e-08, 1.0, 7.451e-08, 0.5, 0.75, 0.49, 0.87, 0.4578, 0.9578, 0.37, 0.99, 0.25, 0.9578, 0.13, 0.87, 0.04215, 0.75, 0.01, 0.63, 0.04215, 0.5422, 0.13, 0.51, 0.25, 0.5422, 0.37, 0.63, 0.4578, 0.37, 0.4578, 0.25, 0.49, 0.13, 0.4578, 0.04215, 0.37, 0.01, 0.25, 0.04215, 0.13, 0.13, 0.04215, 0.25, 0.01, 0.37, 0.04215, 0.4578, 0.13, 0.49, 0.25, 0.4578, 0.37, 0.4167, 1.0, 0.5, 1.0, 0.5, 1.0, 0.4167, 1.0, 0.5, 1.0, 0.5833, 1.0, 0.5833, 1.0, 0.5, 1.0, 0.5833, 1.0, 0.6667, 1.0, 0.6667, 1.0, 0.5833, 1.0, 0.6667, 1.0, 0.75, 1.0, 0.75, 1.0, 0.6667, 1.0, 7.451e-08, 1.0, 0.08333, 1.0, 0.08333, 1.0, 7.451e-08, 1.0, 0.9167, 1.0, 1.0, 1.0, 1.0, 1.0, 0.9167, 1.0, 0.75, 1.0, 0.8333, 1.0, 0.8333, 1.0, 0.75, 1.0, 0.08333, 1.0, 0.1667, 1.0, 0.1667, 1.0, 0.08333, 1.0, 0.8333, 1.0, 0.9167, 1.0, 0.9167, 1.0, 0.8333, 1.0, 0.1667, 1.0, 0.25, 1.0, 0.25, 1.0, 0.1667, 1.0, 0.25, 1.0, 0.3333, 1.0, 0.3333, 1.0, 0.25, 1.0])
me_cylinder_004.materials.append(mat_material_003)
me_cylinder_004.materials.append(mat_gray)
me_cylinder_004.update()
me_cylinder_005 = bpy.data.meshes.new('Cylinder.005')
me_cylinder_005.from_pydata([(0.0, 1.0, 0.4176), (0.0, 1.0, 1.0), (0.5, 0.866, 0.4176), (0.5, 0.866, 1.0), (0.866, 0.5, 0.4176), (0.866, 0.5, 1.0), (1.0, 9.258e-08, 0.4176), (1.0, 0.0, 1.0), (0.866, -0.5, 0.4176), (0.866, -0.5, 1.0), (0.5, -0.866, 0.4176), (0.5, -0.866, 1.0), (0.0, -1.0, 0.4176), (0.0, -1.0, 1.0), (-0.5, -0.866, 0.4176), (-0.5, -0.866, 1.0), (-0.866, -0.5, 0.4176), (-0.866, -0.5, 1.0), (-1.0, 9.258e-08, 0.4176), (-1.0, 0.0, 1.0), (-0.866, 0.5, 0.4176), (-0.866, 0.5, 1.0), (-0.5, 0.866, 0.4176), (-0.5, 0.866, 1.0), (0.3701, 0.6411, 1.0), (-7.66e-08, 0.7402, 1.0), (0.6411, 0.3701, 1.0), (0.7402, 3.097e-08, 1.0), (0.6411, -0.3701, 1.0), (0.3701, -0.6411, 1.0), (-7.66e-08, -0.7402, 1.0), (-0.3701, -0.6411, 1.0), (-0.6411, -0.3701, 1.0), (-0.7402, 3.097e-08, 1.0), (-0.6411, 0.3701, 1.0), (-0.3701, 0.6411, 1.0)], [], [(0, 1, 3, 2), (2, 3, 5, 4), (4, 5, 7, 6), (6, 7, 9, 8), (8, 9, 11, 10), (10, 11, 13, 12), (12, 13, 15, 14), (14, 15, 17, 16), (16, 17, 19, 18), (18, 19, 21, 20), (17, 15, 31, 32), (20, 21, 23, 22), (22, 23, 1, 0), (0, 2, 4, 6, 8, 10, 12, 14, 16, 18, 20, 22), (24, 25, 35, 34, 33, 32, 31, 30, 29, 28, 27, 26), (15, 13, 30, 31), (13, 11, 29, 30), (11, 9, 28, 29), (9, 7, 27, 28), (1, 23, 35, 25), (3, 1, 25, 24), (7, 5, 26, 27), (23, 21, 34, 35), (5, 3, 24, 26), (21, 19, 33, 34), (19, 17, 32, 33)])
me_cylinder_005.polygons.foreach_set('material_index', [0, 0, 0, 0, 0, 0, 0, 0, 0, 0, 0, 0, 0, 0, 1, 0, 0, 0, 0, 0, 0, 0, 0, 0, 0, 0])
_uv = me_cylinder_005.uv_layers.new(name='UVMap')
_uv.uv.foreach_set('vector', [1.0, 0.5, 1.0, 1.0, 0.9167, 1.0, 0.9167, 0.5, 0.9167, 0.5, 0.9167, 1.0, 0.8333, 1.0, 0.8333, 0.5, 0.8333, 0.5, 0.8333, 1.0, 0.75, 1.0, 0.75, 0.5, 0.75, 0.5, 0.75, 1.0, 0.6667, 1.0, 0.6667, 0.5, 0.6667, 0.5, 0.6667, 1.0, 0.5833, 1.0, 0.5833, 0.5, 0.5833, 0.5, 0.5833, 1.0, 0.5, 1.0, 0.5, 0.5, 0.5, 0.5, 0.5, 1.0, 0.4167, 1.0, 0.4167, 0.5, 0.4167, 0.5, 0.4167, 1.0, 0.3333, 1.0, 0.3333, 0.5, 0.3333, 0.5, 0.3333, 1.0, 0.25, 1.0, 0.25, 0.5, 0.25, 0.5, 0.25, 1.0, 0.1667, 1.0, 0.1667, 0.5, 0.3333, 1.0, 0.4167, 1.0, 0.4167, 1.0, 0.3333, 1.0, 0.1667, 0.5, 0.1667, 1.0, 0.08333, 1.0, 0.08333, 0.5, 0.08333, 0.5, 0.08333, 1.0, 7.451e-08, 1.0, 7.451e-08, 0.5, 0.75, 0.49, 0.87, 0.4578, 0.9578, 0.37, 0.99, 0.25, 0.9578, 0.13, 0.87, 0.04215, 0.75, 0.01, 0.63, 0.04215, 0.5422, 0.13, 0.51, 0.25, 0.5422, 0.37, 0.63, 0.4578, 0.37, 0.4578, 0.25, 0.49, 0.13, 0.4578, 0.04215, 0.37, 0.01, 0.25, 0.04215, 0.13, 0.13, 0.04215, 0.25, 0.01, 0.37, 0.04215, 0.4578, 0.13, 0.49, 0.25, 0.4578, 0.37, 0.4167, 1.0, 0.5, 1.0, 0.5, 1.0, 0.4167, 1.0, 0.5, 1.0, 0.5833, 1.0, 0.5833, 1.0, 0.5, 1.0, 0.5833, 1.0, 0.6667, 1.0, 0.6667, 1.0, 0.5833, 1.0, 0.6667, 1.0, 0.75, 1.0, 0.75, 1.0, 0.6667, 1.0, 7.451e-08, 1.0, 0.08333, 1.0, 0.08333, 1.0, 7.451e-08, 1.0, 0.9167, 1.0, 1.0, 1.0, 1.0, 1.0, 0.9167, 1.0, 0.75, 1.0, 0.8333, 1.0, 0.8333, 1.0, 0.75, 1.0, 0.08333, 1.0, 0.1667, 1.0, 0.1667, 1.0, 0.08333, 1.0, 0.8333, 1.0, 0.9167, 1.0, 0.9167, 1.0, 0.8333, 1.0, 0.1667, 1.0, 0.25, 1.0, 0.25, 1.0, 0.1667, 1.0, 0.25, 1.0, 0.3333, 1.0, 0.3333, 1.0, 0.25, 1.0])
me_cylinder_005.materials.append(mat_material_003)
me_cylinder_005.materials.append(mat_gray)
me_cylinder_005.update()
me_cylinder_006 = bpy.data.meshes.new('Cylinder.006')
me_cylinder_006.from_pydata([(0.0, 1.0, 0.4176), (0.0, 1.0, 1.0), (0.5, 0.866, 0.4176), (0.5, 0.866, 1.0), (0.866, 0.5, 0.4176), (0.866, 0.5, 1.0), (1.0, 9.258e-08, 0.4176), (1.0, 0.0, 1.0), (0.866, -0.5, 0.4176), (0.866, -0.5, 1.0), (0.5, -0.866, 0.4176), (0.5, -0.866, 1.0), (0.0, -1.0, 0.4176), (0.0, -1.0, 1.0), (-0.5, -0.866, 0.4176), (-0.5, -0.866, 1.0), (-0.866, -0.5, 0.4176), (-0.866, -0.5, 1.0), (-1.0, 9.258e-08, 0.4176), (-1.0, 0.0, 1.0), (-0.866, 0.5, 0.4176), (-0.866, 0.5, 1.0), (-0.5, 0.866, 0.4176), (-0.5, 0.866, 1.0), (0.3701, 0.6411, 1.0), (-7.66e-08, 0.7402, 1.0), (0.6411, 0.3701, 1.0), (0.7402, 3.097e-08, 1.0), (0.6411, -0.3701, 1.0), (0.3701, -0.6411, 1.0), (-7.66e-08, -0.7402, 1.0), (-0.3701, -0.6411, 1.0), (-0.6411, -0.3701, 1.0), (-0.7402, 3.097e-08, 1.0), (-0.6411, 0.3701, 1.0), (-0.3701, 0.6411, 1.0)], [], [(0, 1, 3, 2), (2, 3, 5, 4), (4, 5, 7, 6), (6, 7, 9, 8), (8, 9, 11, 10), (10, 11, 13, 12), (12, 13, 15, 14), (14, 15, 17, 16), (16, 17, 19, 18), (18, 19, 21, 20), (17, 15, 31, 32), (20, 21, 23, 22), (22, 23, 1, 0), (0, 2, 4, 6, 8, 10, 12, 14, 16, 18, 20, 22), (24, 25, 35, 34, 33, 32, 31, 30, 29, 28, 27, 26), (15, 13, 30, 31), (13, 11, 29, 30), (11, 9, 28, 29), (9, 7, 27, 28), (1, 23, 35, 25), (3, 1, 25, 24), (7, 5, 26, 27), (23, 21, 34, 35), (5, 3, 24, 26), (21, 19, 33, 34), (19, 17, 32, 33)])
me_cylinder_006.polygons.foreach_set('material_index', [0, 0, 0, 0, 0, 0, 0, 0, 0, 0, 0, 0, 0, 0, 1, 0, 0, 0, 0, 0, 0, 0, 0, 0, 0, 0])
_uv = me_cylinder_006.uv_layers.new(name='UVMap')
_uv.uv.foreach_set('vector', [1.0, 0.5, 1.0, 1.0, 0.9167, 1.0, 0.9167, 0.5, 0.9167, 0.5, 0.9167, 1.0, 0.8333, 1.0, 0.8333, 0.5, 0.8333, 0.5, 0.8333, 1.0, 0.75, 1.0, 0.75, 0.5, 0.75, 0.5, 0.75, 1.0, 0.6667, 1.0, 0.6667, 0.5, 0.6667, 0.5, 0.6667, 1.0, 0.5833, 1.0, 0.5833, 0.5, 0.5833, 0.5, 0.5833, 1.0, 0.5, 1.0, 0.5, 0.5, 0.5, 0.5, 0.5, 1.0, 0.4167, 1.0, 0.4167, 0.5, 0.4167, 0.5, 0.4167, 1.0, 0.3333, 1.0, 0.3333, 0.5, 0.3333, 0.5, 0.3333, 1.0, 0.25, 1.0, 0.25, 0.5, 0.25, 0.5, 0.25, 1.0, 0.1667, 1.0, 0.1667, 0.5, 0.3333, 1.0, 0.4167, 1.0, 0.4167, 1.0, 0.3333, 1.0, 0.1667, 0.5, 0.1667, 1.0, 0.08333, 1.0, 0.08333, 0.5, 0.08333, 0.5, 0.08333, 1.0, 7.451e-08, 1.0, 7.451e-08, 0.5, 0.75, 0.49, 0.87, 0.4578, 0.9578, 0.37, 0.99, 0.25, 0.9578, 0.13, 0.87, 0.04215, 0.75, 0.01, 0.63, 0.04215, 0.5422, 0.13, 0.51, 0.25, 0.5422, 0.37, 0.63, 0.4578, 0.37, 0.4578, 0.25, 0.49, 0.13, 0.4578, 0.04215, 0.37, 0.01, 0.25, 0.04215, 0.13, 0.13, 0.04215, 0.25, 0.01, 0.37, 0.04215, 0.4578, 0.13, 0.49, 0.25, 0.4578, 0.37, 0.4167, 1.0, 0.5, 1.0, 0.5, 1.0, 0.4167, 1.0, 0.5, 1.0, 0.5833, 1.0, 0.5833, 1.0, 0.5, 1.0, 0.5833, 1.0, 0.6667, 1.0, 0.6667, 1.0, 0.5833, 1.0, 0.6667, 1.0, 0.75, 1.0, 0.75, 1.0, 0.6667, 1.0, 7.451e-08, 1.0, 0.08333, 1.0, 0.08333, 1.0, 7.451e-08, 1.0, 0.9167, 1.0, 1.0, 1.0, 1.0, 1.0, 0.9167, 1.0, 0.75, 1.0, 0.8333, 1.0, 0.8333, 1.0, 0.75, 1.0, 0.08333, 1.0, 0.1667, 1.0, 0.1667, 1.0, 0.08333, 1.0, 0.8333, 1.0, 0.9167, 1.0, 0.9167, 1.0, 0.8333, 1.0, 0.1667, 1.0, 0.25, 1.0, 0.25, 1.0, 0.1667, 1.0, 0.25, 1.0, 0.3333, 1.0, 0.3333, 1.0, 0.25, 1.0])
me_cylinder_006.materials.append(mat_material_003)
me_cylinder_006.materials.append(mat_gray)
me_cylinder_006.update()

# ---- objects
ob_cube = bpy.data.objects.new('Cube', me_cube_001)
ob_cylinder_001 = bpy.data.objects.new('Cylinder.001', me_cylinder_001)
ob_cube_001 = bpy.data.objects.new('Cube.001', me_cube_002)
ob_cylinder_004 = bpy.data.objects.new('Cylinder.004', me_cylinder_004)
ob_cylinder_002 = bpy.data.objects.new('Cylinder.002', me_cylinder_005)
ob_cylinder_003 = bpy.data.objects.new('Cylinder.003', me_cylinder_006)

# ---- transforms, parenting, visibility, modifiers, constraints
ob_cube.location = (0.0, -3.448e-08, 0.0)
ob_cube.scale = (1.0, 1.234, 1.0)
_m = ob_cube.modifiers.new('Auto Smooth', 'NODES')
_m.node_group = ng_auto_smooth
_gi = [s.identifier for s in ng_auto_smooth.interface.items_tree if s.item_type == 'SOCKET' and s.in_out == 'INPUT']
_m[_gi[1]] = 0.5236  # Angle
ob_cylinder_001.location = (10.15, 2.385e-07, -1.647)
ob_cylinder_001.rotation_euler = (1.571, -0.0, 0.0)
ob_cylinder_001.scale = (1.0, 1.0, 1.234)
ob_cube_001.location = (-4.7e-16, 0.9595, 2.116)
ob_cylinder_004.location = (2.314, 2.385e-07, -1.647)
ob_cylinder_004.rotation_euler = (1.571, -0.0, 0.0)
ob_cylinder_004.scale = (1.0, 1.0, 1.234)
ob_cylinder_002.location = (2.314, 1.906, -1.647)
ob_cylinder_002.rotation_euler = (4.712, -1.571, 0.0)
ob_cylinder_002.scale = (1.0, 1.0, 1.234)
ob_cylinder_003.location = (10.21, 1.906, -1.647)
ob_cylinder_003.rotation_euler = (4.712, -1.571, 0.0)
ob_cylinder_003.scale = (1.0, 1.0, 1.234)

# ---- collection membership
col_collection.objects.link(ob_cube)
col_collection.objects.link(ob_cylinder_001)
col_collection.objects.link(ob_cube_001)
col_collection.objects.link(ob_cylinder_004)
col_collection.objects.link(ob_cylinder_002)
col_collection.objects.link(ob_cylinder_003)

# ---- scene / render settings (as saved in the file)
scene.frame_start = 1; scene.frame_end = 250; scene.frame_set(1)
scene.render.engine = 'BLENDER_EEVEE_NEXT'
scene.cycles.sampling_pattern = 'TABULATED_SOBOL'
scene.cycles.use_light_tree = False
scene.view_settings.view_transform = 'Filmic'
bpy.context.view_layer.update()

# ---- added for rendering (the .blend has no active camera): camera
cam_auto = bpy.data.cameras.new('AutoCamera')
cam_auto.lens = 50.0
cam_auto.sensor_width = 36.0
cam_auto.clip_end = 1000.0
ob_auto_camera = bpy.data.objects.new('AutoCamera', cam_auto)
scene.collection.objects.link(ob_auto_camera)
ob_auto_camera.location = (19.7535, -14.8246, 10.4175)
ob_auto_camera.rotation_euler = (1.09748, -7.21219e-08, 0.694738)
scene.camera = ob_auto_camera
bpy.context.view_layer.update()
